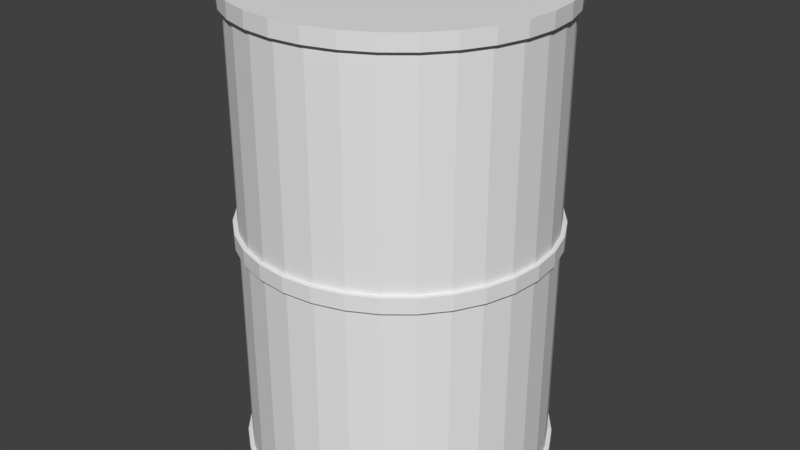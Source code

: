 # Source: explosive_barrel.blend  (saved by Blender 2.79.0; exported with 4.5.12 LTS)
import bpy
from mathutils import Matrix  # noqa: F401  (used for matrix-valued properties, if any)

bpy.ops.wm.read_factory_settings(use_empty=True)
scene = bpy.context.scene
scene.name = 'Scene'

# ---- collections
col_collection_1 = bpy.data.collections.new('Collection 1'); scene.collection.children.link(col_collection_1)

# ---- materials (node trees are filled in below, after node groups)
mat_explosive_barrel_material = bpy.data.materials.new('explosive barrel material')
mat_explosive_barrel_material.alpha_threshold = 0.0
mat_explosive_barrel_material.use_transparent_shadow = False
mat_explosive_barrel_material.roughness = 0.5
mat_steel = bpy.data.materials.new('steel')
mat_steel.alpha_threshold = 0.0
mat_steel.use_transparent_shadow = False
mat_steel.roughness = 0.5

# ---- material node trees

# ---- world
world_world = bpy.data.worlds.new('World'); scene.world = world_world
world_world.color = (0.05088, 0.05088, 0.05088)
world_world.use_sun_shadow = False
world_world.sun_shadow_jitter_overblur = 0.0
world_world.cycles.sampling_method = 'MANUAL'

# ---- meshes
me_cylinder = bpy.data.meshes.new('Cylinder')
me_cylinder.from_pydata([(0.0, 1.0, -1.0), (0.0, 1.0, 1.0), (0.1951, 0.9808, -1.0), (0.1951, 0.9808, 1.0), (0.3827, 0.9239, -1.0), (0.3827, 0.9239, 1.0), (0.5556, 0.8315, -1.0), (0.5556, 0.8315, 1.0), (0.7071, 0.7071, -1.0), (0.7071, 0.7071, 1.0), (0.8315, 0.5556, -1.0), (0.8315, 0.5556, 1.0), (0.9239, 0.3827, -1.0), (0.9239, 0.3827, 1.0), (0.9808, 0.1951, -1.0), (0.9808, 0.1951, 1.0), (1.0, 7.55e-08, -1.0), (1.0, 7.55e-08, 1.0), (0.9808, -0.1951, -1.0), (0.9808, -0.1951, 1.0), (0.9239, -0.3827, -1.0), (0.9239, -0.3827, 1.0), (0.8315, -0.5556, -1.0), (0.8315, -0.5556, 1.0), (0.7071, -0.7071, -1.0), (0.7071, -0.7071, 1.0), (0.5556, -0.8315, -1.0), (0.5556, -0.8315, 1.0), (0.3827, -0.9239, -1.0), (0.3827, -0.9239, 1.0), (0.1951, -0.9808, -1.0), (0.1951, -0.9808, 1.0), (-3.258e-07, -1.0, -1.0), (-3.258e-07, -1.0, 1.0), (-0.1951, -0.9808, -1.0), (-0.1951, -0.9808, 1.0), (-0.3827, -0.9239, -1.0), (-0.3827, -0.9239, 1.0), (-0.5556, -0.8315, -1.0), (-0.5556, -0.8315, 1.0), (-0.7071, -0.7071, -1.0), (-0.7071, -0.7071, 1.0), (-0.8315, -0.5556, -1.0), (-0.8315, -0.5556, 1.0), (-0.9239, -0.3827, -1.0), (-0.9239, -0.3827, 1.0), (-0.9808, -0.1951, -1.0), (-0.9808, -0.1951, 1.0), (-1.0, 9.656e-07, -1.0), (-1.0, 9.656e-07, 1.0), (-0.9808, 0.1951, -1.0), (-0.9808, 0.1951, 1.0), (-0.9239, 0.3827, -1.0), (-0.9239, 0.3827, 1.0), (-0.8315, 0.5556, -1.0), (-0.8315, 0.5556, 1.0), (-0.7071, 0.7071, -1.0), (-0.7071, 0.7071, 1.0), (-0.5556, 0.8315, -1.0), (-0.5556, 0.8315, 1.0), (-0.3827, 0.9239, -1.0), (-0.3827, 0.9239, 1.0), (-0.1951, 0.9808, -1.0), (-0.1951, 0.9808, 1.0), (0.185, 0.9298, 1.0), (6.172e-09, 0.948, 1.0), (0.3628, 0.8759, 1.0), (0.5267, 0.7883, 1.0), (0.6704, 0.6704, 1.0), (0.7883, 0.5267, 1.0), (0.8759, 0.3628, 1.0), (0.9298, 0.185, 1.0), (0.948, 8.639e-08, 1.0), (0.9298, -0.185, 1.0), (0.8759, -0.3628, 1.0), (0.7883, -0.5267, 1.0), (0.6704, -0.6704, 1.0), (0.5267, -0.7883, 1.0), (0.3628, -0.8759, 1.0), (0.185, -0.9298, 1.0), (-3.027e-07, -0.948, 1.0), (-0.185, -0.9298, 1.0), (-0.3628, -0.8759, 1.0), (-0.5267, -0.7883, 1.0), (-0.6704, -0.6704, 1.0), (-0.7883, -0.5267, 1.0), (-0.8759, -0.3628, 1.0), (-0.9298, -0.1849, 1.0), (-0.948, 9.302e-07, 1.0), (-0.9298, 0.185, 1.0), (-0.8759, 0.3628, 1.0), (-0.7883, 0.5267, 1.0), (-0.6704, 0.6704, 1.0), (-0.5267, 0.7883, 1.0), (-0.3628, 0.8759, 1.0), (-0.1849, 0.9298, 1.0), (0.185, 0.9298, 0.981), (8.126e-09, 0.948, 0.981), (0.3628, 0.8759, 0.981), (0.5267, 0.7883, 0.981), (0.6704, 0.6704, 0.981), (0.7883, 0.5267, 0.981), (0.8759, 0.3628, 0.981), (0.9298, 0.185, 0.981), (0.948, 8.639e-08, 0.981), (0.9298, -0.185, 0.981), (0.8759, -0.3628, 0.981), (0.7883, -0.5267, 0.981), (0.6704, -0.6704, 0.981), (0.5267, -0.7883, 0.981), (0.3628, -0.8759, 0.981), (0.185, -0.9298, 0.981), (-3.008e-07, -0.948, 0.981), (-0.185, -0.9298, 0.981), (-0.3628, -0.8759, 0.981), (-0.5267, -0.7883, 0.981), (-0.6704, -0.6704, 0.981), (-0.7883, -0.5267, 0.981), (-0.8759, -0.3628, 0.981), (-0.9298, -0.1849, 0.981), (-0.948, 9.302e-07, 0.981), (-0.9298, 0.185, 0.981), (-0.8759, 0.3628, 0.981), (-0.7883, 0.5267, 0.981), (-0.6704, 0.6704, 0.981), (-0.5267, 0.7883, 0.981), (-0.3628, 0.8759, 0.981), (-0.1849, 0.9298, 0.981), (1.226e-08, 0.8968, -1.0), (0.175, 0.8795, -1.0), (0.3432, 0.8285, -1.0), (0.4982, 0.7456, -1.0), (0.6341, 0.6341, -1.0), (0.7456, 0.4982, -1.0), (0.8285, 0.3432, -1.0), (0.8795, 0.175, -1.0), (0.8968, 9.712e-08, -1.0), (0.8795, -0.175, -1.0), (0.8285, -0.3432, -1.0), (0.7456, -0.4982, -1.0), (0.6341, -0.6341, -1.0), (0.4982, -0.7456, -1.0), (0.3432, -0.8285, -1.0), (0.175, -0.8795, -1.0), (-2.799e-07, -0.8968, -1.0), (-0.175, -0.8795, -1.0), (-0.3432, -0.8285, -1.0), (-0.4982, -0.7456, -1.0), (-0.6341, -0.6341, -1.0), (-0.7456, -0.4982, -1.0), (-0.8285, -0.3432, -1.0), (-0.8795, -0.175, -1.0), (-0.8968, 8.953e-07, -1.0), (-0.8795, 0.175, -1.0), (-0.8285, 0.3432, -1.0), (-0.7456, 0.4982, -1.0), (-0.6341, 0.6341, -1.0), (-0.4982, 0.7456, -1.0), (-0.3432, 0.8285, -1.0), (-0.1749, 0.8795, -1.0), (1.201e-08, 0.8968, -0.9913), (0.175, 0.8795, -0.9913), (0.3432, 0.8285, -0.9913), (0.4982, 0.7456, -0.9913), (0.6341, 0.6341, -0.9913), (0.7456, 0.4982, -0.9913), (0.8285, 0.3432, -0.9913), (0.8795, 0.175, -0.9913), (0.8968, 9.712e-08, -0.9913), (0.8795, -0.175, -0.9913), (0.8285, -0.3432, -0.9913), (0.7456, -0.4982, -0.9913), (0.6341, -0.6341, -0.9913), (0.4982, -0.7456, -0.9913), (0.3432, -0.8285, -0.9913), (0.175, -0.8795, -0.9913), (-2.802e-07, -0.8968, -0.9913), (-0.175, -0.8795, -0.9913), (-0.3432, -0.8285, -0.9913), (-0.4982, -0.7456, -0.9913), (-0.6341, -0.6341, -0.9913), (-0.7456, -0.4982, -0.9913), (-0.8285, -0.3432, -0.9913), (-0.8795, -0.175, -0.9913), (-0.8968, 8.953e-07, -0.9913), (-0.8795, 0.175, -0.9913), (-0.8285, 0.3432, -0.9913), (-0.7456, 0.4982, -0.9913), (-0.6341, 0.6341, -0.9913), (-0.4982, 0.7456, -0.9913), (-0.3432, 0.8285, -0.9913), (-0.1749, 0.8795, -0.9913), (0.0, 1.0, -0.9615), (0.1951, 0.9808, -0.9615), (0.3827, 0.9239, -0.9615), (0.5556, 0.8315, -0.9615), (0.7071, 0.7071, -0.9615), (0.8315, 0.5556, -0.9615), (0.9239, 0.3827, -0.9615), (0.9808, 0.1951, -0.9615), (1.0, 7.55e-08, -0.9615), (0.9808, -0.1951, -0.9615), (0.9239, -0.3827, -0.9615), (0.8315, -0.5556, -0.9615), (0.7071, -0.7071, -0.9615), (0.5556, -0.8315, -0.9615), (0.3827, -0.9239, -0.9615), (0.1951, -0.9808, -0.9615), (-3.258e-07, -1.0, -0.9615), (-0.1951, -0.9808, -0.9615), (-0.3827, -0.9239, -0.9615), (-0.5556, -0.8315, -0.9615), (-0.7071, -0.7071, -0.9615), (-0.8315, -0.5556, -0.9615), (-0.9239, -0.3827, -0.9615), (-0.9808, -0.1951, -0.9615), (-1.0, 9.656e-07, -0.9615), (-0.9808, 0.1951, -0.9615), (-0.9239, 0.3827, -0.9615), (-0.8315, 0.5556, -0.9615), (-0.7071, 0.7071, -0.9615), (-0.5556, 0.8315, -0.9615), (-0.3827, 0.9239, -0.9615), (-0.1951, 0.9808, -0.9615), (0.0, 1.0, 0.9353), (0.1951, 0.9808, 0.9353), (0.3827, 0.9239, 0.9353), (0.5556, 0.8315, 0.9353), (0.7071, 0.7071, 0.9353), (0.8315, 0.5556, 0.9353), (0.9239, 0.3827, 0.9353), (0.9808, 0.1951, 0.9353), (1.0, 7.55e-08, 0.9353), (0.9808, -0.1951, 0.9353), (0.9239, -0.3827, 0.9353), (0.8315, -0.5556, 0.9353), (0.7071, -0.7071, 0.9353), (0.5556, -0.8315, 0.9353), (0.3827, -0.9239, 0.9353), (0.1951, -0.9808, 0.9353), (-3.258e-07, -1.0, 0.9353), (-0.1951, -0.9808, 0.9353), (-0.3827, -0.9239, 0.9353), (-0.5556, -0.8315, 0.9353), (-0.7071, -0.7071, 0.9353), (-0.8315, -0.5556, 0.9353), (-0.9239, -0.3827, 0.9353), (-0.9808, -0.1951, 0.9353), (-1.0, 9.656e-07, 0.9353), (-0.9808, 0.1951, 0.9353), (-0.9239, 0.3827, 0.9353), (-0.8315, 0.5556, 0.9353), (-0.7071, 0.7071, 0.9353), (-0.5556, 0.8315, 0.9353), (-0.3827, 0.9239, 0.9353), (-0.1951, 0.9808, 0.9353), (0.1951, 0.9808, -0.01309), (0.3827, 0.9239, -0.01309), (0.5556, 0.8315, -0.01309), (0.7071, 0.7071, -0.01309), (0.8315, 0.5556, -0.01309), (0.9239, 0.3827, -0.01309), (0.9808, 0.1951, -0.01309), (1.0, 7.55e-08, -0.01309), (0.9808, -0.1951, -0.01309), (0.9239, -0.3827, -0.01309), (0.8315, -0.5556, -0.01309), (0.7071, -0.7071, -0.01309), (0.5556, -0.8315, -0.01309), (0.3827, -0.9239, -0.01309), (0.1951, -0.9808, -0.01309), (-3.258e-07, -1.0, -0.01309), (-0.1951, -0.9808, -0.01309), (-0.3827, -0.9239, -0.01309), (-0.5556, -0.8315, -0.01309), (-0.7071, -0.7071, -0.01309), (-0.8315, -0.5556, -0.01309), (-0.9239, -0.3827, -0.01309), (-0.9808, -0.1951, -0.01309), (-1.0, 9.656e-07, -0.01309), (-0.9808, 0.1951, -0.01309), (-0.9239, 0.3827, -0.01309), (-0.8315, 0.5556, -0.01309), (-0.7071, 0.7071, -0.01309), (-0.5556, 0.8315, -0.01309), (-0.3827, 0.9239, -0.01309), (-0.1951, 0.9808, -0.01309), (0.0, 1.0, -0.01309), (0.0, 1.0, 0.05126), (0.1951, 0.9808, 0.05126), (0.3827, 0.9239, 0.05126), (0.5556, 0.8315, 0.05126), (0.7071, 0.7071, 0.05126), (0.8315, 0.5556, 0.05126), (0.9239, 0.3827, 0.05126), (0.9808, 0.1951, 0.05126), (1.0, 7.55e-08, 0.05126), (0.9808, -0.1951, 0.05126), (0.9239, -0.3827, 0.05126), (0.8315, -0.5556, 0.05126), (0.7071, -0.7071, 0.05126), (0.5556, -0.8315, 0.05126), (0.3827, -0.9239, 0.05126), (0.1951, -0.9808, 0.05126), (-3.258e-07, -1.0, 0.05126), (-0.1951, -0.9808, 0.05126), (-0.3827, -0.9239, 0.05126), (-0.5556, -0.8315, 0.05126), (-0.7071, -0.7071, 0.05126), (-0.8315, -0.5556, 0.05126), (-0.9239, -0.3827, 0.05126), (-0.9808, -0.1951, 0.05126), (-1.0, 9.656e-07, 0.05126), (-0.9808, 0.1951, 0.05126), (-0.9239, 0.3827, 0.05126), (-0.8315, 0.5556, 0.05126), (-0.7071, 0.7071, 0.05126), (-0.5556, 0.8315, 0.05126), (-0.3827, 0.9239, 0.05126), (-0.1951, 0.9808, 0.05126), (-1.936e-09, 1.029, -1.0), (0.2007, 1.009, -1.0), (0.2007, 1.009, 1.0), (-1.936e-09, 1.029, 1.0), (-1.936e-09, 1.029, 0.9353), (0.2007, 1.009, -0.9615), (0.3938, 0.9507, -1.0), (0.3938, 0.9507, 1.0), (0.3938, 0.9507, -0.9615), (0.5717, 0.8556, -1.0), (0.5717, 0.8556, 1.0), (0.5717, 0.8556, -0.9615), (0.7276, 0.7276, -1.0), (0.7276, 0.7276, 1.0), (0.7276, 0.7276, -0.9615), (0.8556, 0.5717, -1.0), (0.8556, 0.5717, 1.0), (0.8556, 0.5717, -0.9615), (0.9507, 0.3938, -1.0), (0.9507, 0.3938, 1.0), (0.9507, 0.3938, -0.9615), (1.009, 0.2007, -1.0), (1.009, 0.2007, 1.0), (1.009, 0.2007, -0.9615), (1.029, 6.792e-08, -1.0), (1.029, 6.792e-08, 1.0), (1.029, 6.792e-08, -0.9615), (1.009, -0.2007, -1.0), (1.009, -0.2007, 1.0), (1.009, -0.2007, -0.9615), (0.9507, -0.3938, -1.0), (0.9507, -0.3938, 1.0), (0.9507, -0.3938, -0.9615), (0.8556, -0.5717, -1.0), (0.8556, -0.5717, 1.0), (0.8556, -0.5717, -0.9615), (0.7276, -0.7276, -1.0), (0.7276, -0.7276, 1.0), (0.7276, -0.7276, -0.9615), (0.5717, -0.8556, -1.0), (0.5717, -0.8556, 1.0), (0.5717, -0.8556, -0.9615), (0.3938, -0.9507, -1.0), (0.3938, -0.9507, 1.0), (0.3938, -0.9507, -0.9615), (0.2007, -1.009, -1.0), (0.2007, -1.009, 1.0), (0.2007, -1.009, -0.9615), (-3.372e-07, -1.029, -1.0), (-3.372e-07, -1.029, 1.0), (-3.372e-07, -1.029, -0.9615), (-0.2007, -1.009, -1.0), (-0.2007, -1.009, 1.0), (-0.2007, -1.009, -0.9615), (-0.3938, -0.9507, -1.0), (-0.3938, -0.9507, 1.0), (-0.3938, -0.9507, -0.9615), (-0.5717, -0.8556, -1.0), (-0.5717, -0.8556, 1.0), (-0.5717, -0.8556, -0.9615), (-0.7276, -0.7276, -1.0), (-0.7276, -0.7276, 1.0), (-0.7276, -0.7276, -0.9615), (-0.8556, -0.5717, -1.0), (-0.8556, -0.5717, 1.0), (-0.8556, -0.5717, -0.9615), (-0.9507, -0.3938, -1.0), (-0.9507, -0.3938, 1.0), (-0.9507, -0.3938, -0.9615), (-1.009, -0.2007, -1.0), (-1.009, -0.2007, 1.0), (-1.009, -0.2007, -0.9615), (-1.029, 9.838e-07, -1.0), (-1.029, 9.838e-07, 1.0), (-1.029, 9.838e-07, -0.9615), (-1.009, 0.2007, -1.0), (-1.009, 0.2007, 1.0), (-1.009, 0.2007, -0.9615), (-0.9507, 0.3938, -1.0), (-0.9507, 0.3938, 1.0), (-0.9507, 0.3938, -0.9615), (-0.8556, 0.5717, -1.0), (-0.8556, 0.5717, 1.0), (-0.8556, 0.5717, -0.9615), (-0.7276, 0.7276, -1.0), (-0.7276, 0.7276, 1.0), (-0.7276, 0.7276, -0.9615), (-0.5717, 0.8556, -1.0), (-0.5717, 0.8556, 1.0), (-0.5717, 0.8556, -0.9615), (-0.3938, 0.9507, -1.0), (-0.3938, 0.9507, 1.0), (-0.3938, 0.9507, -0.9615), (-0.2007, 1.009, -1.0), (-0.2007, 1.009, 1.0), (-0.2007, 1.009, -0.9615), (-1.936e-09, 1.029, -0.9615), (0.2007, 1.009, 0.9353), (0.3938, 0.9507, 0.9353), (0.5717, 0.8556, 0.9353), (0.7276, 0.7276, 0.9353), (0.8556, 0.5717, 0.9353), (0.9507, 0.3938, 0.9353), (1.009, 0.2007, 0.9353), (1.029, 6.792e-08, 0.9353), (1.009, -0.2007, 0.9353), (0.9507, -0.3938, 0.9353), (0.8556, -0.5717, 0.9353), (0.7276, -0.7276, 0.9353), (0.5717, -0.8556, 0.9353), (0.3938, -0.9507, 0.9353), (0.2007, -1.009, 0.9353), (-3.372e-07, -1.029, 0.9353), (-0.2007, -1.009, 0.9353), (-0.3938, -0.9507, 0.9353), (-0.5717, -0.8556, 0.9353), (-0.7276, -0.7276, 0.9353), (-0.8556, -0.5717, 0.9353), (-0.9507, -0.3938, 0.9353), (-1.009, -0.2007, 0.9353), (-1.029, 9.838e-07, 0.9353), (-1.009, 0.2007, 0.9353), (-0.9507, 0.3938, 0.9353), (-0.8556, 0.5717, 0.9353), (-0.7276, 0.7276, 0.9353), (-0.5717, 0.8556, 0.9353), (-0.3938, 0.9507, 0.9353), (-0.2007, 1.009, 0.9353), (0.2007, 1.009, 0.05126), (0.2007, 1.009, -0.01309), (0.3938, 0.9507, 0.05126), (0.3938, 0.9507, -0.01309), (0.5717, 0.8556, 0.05126), (0.5717, 0.8556, -0.01309), (0.7276, 0.7276, 0.05126), (0.7276, 0.7276, -0.01309), (0.8556, 0.5717, 0.05126), (0.8556, 0.5717, -0.01309), (0.9507, 0.3938, 0.05126), (0.9507, 0.3938, -0.01309), (1.009, 0.2007, 0.05126), (1.009, 0.2007, -0.01309), (1.029, 6.792e-08, 0.05126), (1.029, 6.792e-08, -0.01309), (1.009, -0.2007, 0.05126), (1.009, -0.2007, -0.01309), (0.9507, -0.3938, 0.05126), (0.9507, -0.3938, -0.01309), (0.8556, -0.5717, 0.05126), (0.8556, -0.5717, -0.01309), (0.7276, -0.7276, 0.05126), (0.7276, -0.7276, -0.01309), (0.5717, -0.8556, 0.05126), (0.5717, -0.8556, -0.01309), (0.3938, -0.9507, 0.05126), (0.3938, -0.9507, -0.01309), (0.2007, -1.009, 0.05126), (0.2007, -1.009, -0.01309), (-3.372e-07, -1.029, 0.05126), (-3.372e-07, -1.029, -0.01309), (-0.2007, -1.009, 0.05126), (-0.2007, -1.009, -0.01309), (-0.3938, -0.9507, 0.05126), (-0.3938, -0.9507, -0.01309), (-0.5717, -0.8556, 0.05126), (-0.5717, -0.8556, -0.01309), (-0.7276, -0.7276, 0.05126), (-0.7276, -0.7276, -0.01309), (-0.8556, -0.5717, 0.05126), (-0.8556, -0.5717, -0.01309), (-0.9507, -0.3938, 0.05126), (-0.9507, -0.3938, -0.01309), (-1.009, -0.2007, 0.05126), (-1.009, -0.2007, -0.01309), (-1.029, 9.838e-07, 0.05126), (-1.029, 9.838e-07, -0.01309), (-1.009, 0.2007, 0.05126), (-1.009, 0.2007, -0.01309), (-0.9507, 0.3938, 0.05126), (-0.9507, 0.3938, -0.01309), (-0.8556, 0.5717, 0.05126), (-0.8556, 0.5717, -0.01309), (-0.7276, 0.7276, 0.05126), (-0.7276, 0.7276, -0.01309), (-0.5717, 0.8556, 0.05126), (-0.5717, 0.8556, -0.01309), (-0.3938, 0.9507, 0.05126), (-0.3938, 0.9507, -0.01309), (-0.2007, 1.009, 0.05126), (-0.2007, 1.009, -0.01309), (-1.936e-09, 1.029, -0.01309), (-1.936e-09, 1.029, 0.05126)], [], [(34, 32, 368, 371), (244, 243, 435, 436), (199, 200, 346, 343), (245, 244, 436, 437), (200, 201, 349, 346), (31, 33, 369, 366), (246, 245, 437, 438), (201, 202, 352, 349), (32, 30, 365, 368), (247, 246, 438, 439), (202, 203, 355, 352), (248, 247, 439, 440), (203, 204, 358, 355), (29, 31, 366, 363), (249, 248, 440, 441), (63, 1, 323, 414), (204, 205, 361, 358), (30, 28, 362, 365), (250, 249, 441, 442), (0, 62, 413, 320), (205, 206, 364, 361), (251, 250, 442, 443), (319, 288, 511, 508), (206, 207, 367, 364), (27, 29, 363, 360), (252, 251, 443, 444), (61, 63, 414, 411), (318, 319, 508, 506), (207, 208, 370, 367), (28, 26, 359, 362), (11, 9, 68, 69), (253, 252, 444, 445), (62, 60, 410, 413), (18, 20, 138, 137), (77, 76, 108, 109), (29, 27, 77, 78), (47, 45, 86, 87), (3, 1, 65, 64), (1, 63, 95, 65), (21, 19, 73, 74), (39, 37, 82, 83), (57, 55, 91, 92), (13, 11, 69, 70), (31, 29, 78, 79), (49, 47, 87, 88), (5, 3, 64, 66), (23, 21, 74, 75), (41, 39, 83, 84), (59, 57, 92, 93), (15, 13, 70, 71), (33, 31, 79, 80), (51, 49, 88, 89), (7, 5, 66, 67), (25, 23, 75, 76), (43, 41, 84, 85), (61, 59, 93, 94), (17, 15, 71, 72), (35, 33, 80, 81), (53, 51, 89, 90), (9, 7, 67, 68), (27, 25, 76, 77), (45, 43, 85, 86), (63, 61, 94, 95), (19, 17, 72, 73), (37, 35, 81, 82), (55, 53, 90, 91), (96, 97, 127, 126, 125, 124, 123, 122, 121, 120, 119, 118, 117, 116, 115, 114, 113, 112, 111, 110, 109, 108, 107, 106, 105, 104, 103, 102, 101, 100, 99, 98), (91, 90, 122, 123), (78, 77, 109, 110), (64, 65, 97, 96), (92, 91, 123, 124), (79, 78, 110, 111), (66, 64, 96, 98), (93, 92, 124, 125), (80, 79, 111, 112), (67, 66, 98, 99), (94, 93, 125, 126), (81, 80, 112, 113), (68, 67, 99, 100), (95, 94, 126, 127), (82, 81, 113, 114), (69, 68, 100, 101), (65, 95, 127, 97), (83, 82, 114, 115), (70, 69, 101, 102), (84, 83, 115, 116), (71, 70, 102, 103), (85, 84, 116, 117), (72, 71, 103, 104), (86, 85, 117, 118), (73, 72, 104, 105), (87, 86, 118, 119), (74, 73, 105, 106), (88, 87, 119, 120), (75, 74, 106, 107), (89, 88, 120, 121), (76, 75, 107, 108), (90, 89, 121, 122), (146, 147, 179, 178), (36, 38, 147, 146), (54, 56, 156, 155), (10, 12, 134, 133), (28, 30, 143, 142), (46, 48, 152, 151), (2, 4, 130, 129), (20, 22, 139, 138), (38, 40, 148, 147), (56, 58, 157, 156), (12, 14, 135, 134), (30, 32, 144, 143), (48, 50, 153, 152), (4, 6, 131, 130), (22, 24, 140, 139), (40, 42, 149, 148), (58, 60, 158, 157), (14, 16, 136, 135), (32, 34, 145, 144), (50, 52, 154, 153), (6, 8, 132, 131), (24, 26, 141, 140), (42, 44, 150, 149), (60, 62, 159, 158), (16, 18, 137, 136), (34, 36, 146, 145), (52, 54, 155, 154), (8, 10, 133, 132), (26, 28, 142, 141), (44, 46, 151, 150), (0, 2, 129, 128), (62, 0, 128, 159), (160, 161, 162, 163, 164, 165, 166, 167, 168, 169, 170, 171, 172, 173, 174, 175, 176, 177, 178, 179, 180, 181, 182, 183, 184, 185, 186, 187, 188, 189, 190, 191), (133, 134, 166, 165), (147, 148, 180, 179), (134, 135, 167, 166), (148, 149, 181, 180), (135, 136, 168, 167), (149, 150, 182, 181), (136, 137, 169, 168), (150, 151, 183, 182), (137, 138, 170, 169), (151, 152, 184, 183), (138, 139, 171, 170), (152, 153, 185, 184), (139, 140, 172, 171), (153, 154, 186, 185), (140, 141, 173, 172), (154, 155, 187, 186), (141, 142, 174, 173), (128, 129, 161, 160), (155, 156, 188, 187), (142, 143, 175, 174), (129, 130, 162, 161), (156, 157, 189, 188), (143, 144, 176, 175), (130, 131, 163, 162), (157, 158, 190, 189), (144, 145, 177, 176), (131, 132, 164, 163), (158, 159, 191, 190), (145, 146, 178, 177), (132, 133, 165, 164), (159, 128, 160, 191), (317, 318, 506, 504), (208, 209, 373, 370), (254, 253, 445, 446), (316, 317, 504, 502), (209, 210, 376, 373), (25, 27, 360, 357), (255, 254, 446, 447), (59, 61, 411, 408), (315, 316, 502, 500), (210, 211, 379, 376), (26, 24, 356, 359), (224, 255, 447, 324), (60, 58, 407, 410), (314, 315, 500, 498), (211, 212, 382, 379), (313, 314, 498, 496), (212, 213, 385, 382), (23, 25, 357, 354), (57, 59, 408, 405), (312, 313, 496, 494), (213, 214, 388, 385), (24, 22, 353, 356), (58, 56, 404, 407), (311, 312, 494, 492), (214, 215, 391, 388), (310, 311, 492, 490), (215, 216, 394, 391), (21, 23, 354, 351), (55, 57, 405, 402), (309, 310, 490, 488), (216, 217, 397, 394), (22, 20, 350, 353), (319, 255, 224, 288), (318, 254, 255, 319), (317, 253, 254, 318), (316, 252, 253, 317), (315, 251, 252, 316), (314, 250, 251, 315), (313, 249, 250, 314), (312, 248, 249, 313), (311, 247, 248, 312), (310, 246, 247, 311), (309, 245, 246, 310), (308, 244, 245, 309), (307, 243, 244, 308), (306, 242, 243, 307), (305, 241, 242, 306), (304, 240, 241, 305), (303, 239, 240, 304), (302, 238, 239, 303), (301, 237, 238, 302), (300, 236, 237, 301), (299, 235, 236, 300), (298, 234, 235, 299), (297, 233, 234, 298), (296, 232, 233, 297), (295, 231, 232, 296), (294, 230, 231, 295), (293, 229, 230, 294), (292, 228, 229, 293), (291, 227, 228, 292), (290, 226, 227, 291), (289, 225, 226, 290), (288, 224, 225, 289), (192, 287, 256, 193), (193, 256, 257, 194), (194, 257, 258, 195), (195, 258, 259, 196), (196, 259, 260, 197), (197, 260, 261, 198), (198, 261, 262, 199), (199, 262, 263, 200), (200, 263, 264, 201), (201, 264, 265, 202), (202, 265, 266, 203), (203, 266, 267, 204), (204, 267, 268, 205), (205, 268, 269, 206), (206, 269, 270, 207), (207, 270, 271, 208), (208, 271, 272, 209), (209, 272, 273, 210), (210, 273, 274, 211), (211, 274, 275, 212), (212, 275, 276, 213), (213, 276, 277, 214), (214, 277, 278, 215), (215, 278, 279, 216), (216, 279, 280, 217), (217, 280, 281, 218), (218, 281, 282, 219), (219, 282, 283, 220), (220, 283, 284, 221), (221, 284, 285, 222), (222, 285, 286, 223), (223, 286, 287, 192), (56, 54, 401, 404), (308, 309, 488, 486), (217, 218, 400, 397), (307, 308, 486, 484), (218, 219, 403, 400), (19, 21, 351, 348), (287, 286, 509, 510), (53, 55, 402, 399), (306, 307, 484, 482), (219, 220, 406, 403), (20, 18, 347, 350), (286, 285, 507, 509), (54, 52, 398, 401), (305, 306, 482, 480), (220, 221, 409, 406), (285, 284, 505, 507), (304, 305, 480, 478), (221, 222, 412, 409), (17, 19, 348, 345), (284, 283, 503, 505), (51, 53, 399, 396), (303, 304, 478, 476), (222, 223, 415, 412), (18, 16, 344, 347), (283, 282, 501, 503), (52, 50, 395, 398), (302, 303, 476, 474), (223, 192, 416, 415), (282, 281, 499, 501), (301, 302, 474, 472), (15, 17, 345, 342), (281, 280, 497, 499), (324, 323, 322, 417), (417, 322, 327, 418), (418, 327, 330, 419), (419, 330, 333, 420), (420, 333, 336, 421), (421, 336, 339, 422), (422, 339, 342, 423), (423, 342, 345, 424), (424, 345, 348, 425), (425, 348, 351, 426), (426, 351, 354, 427), (427, 354, 357, 428), (428, 357, 360, 429), (429, 360, 363, 430), (430, 363, 366, 431), (431, 366, 369, 432), (432, 369, 372, 433), (433, 372, 375, 434), (434, 375, 378, 435), (435, 378, 381, 436), (436, 381, 384, 437), (437, 384, 387, 438), (438, 387, 390, 439), (439, 390, 393, 440), (440, 393, 396, 441), (441, 396, 399, 442), (442, 399, 402, 443), (443, 402, 405, 444), (444, 405, 408, 445), (445, 408, 411, 446), (446, 411, 414, 447), (447, 414, 323, 324), (413, 415, 416, 320), (410, 412, 415, 413), (407, 409, 412, 410), (404, 406, 409, 407), (401, 403, 406, 404), (398, 400, 403, 401), (395, 397, 400, 398), (392, 394, 397, 395), (389, 391, 394, 392), (386, 388, 391, 389), (383, 385, 388, 386), (380, 382, 385, 383), (377, 379, 382, 380), (374, 376, 379, 377), (371, 373, 376, 374), (368, 370, 373, 371), (365, 367, 370, 368), (362, 364, 367, 365), (359, 361, 364, 362), (356, 358, 361, 359), (353, 355, 358, 356), (350, 352, 355, 353), (347, 349, 352, 350), (344, 346, 349, 347), (341, 343, 346, 344), (338, 340, 343, 341), (335, 337, 340, 338), (332, 334, 337, 335), (329, 331, 334, 332), (326, 328, 331, 329), (321, 325, 328, 326), (320, 416, 325, 321), (510, 511, 448, 449), (449, 448, 450, 451), (451, 450, 452, 453), (453, 452, 454, 455), (455, 454, 456, 457), (457, 456, 458, 459), (459, 458, 460, 461), (461, 460, 462, 463), (463, 462, 464, 465), (465, 464, 466, 467), (467, 466, 468, 469), (469, 468, 470, 471), (471, 470, 472, 473), (473, 472, 474, 475), (475, 474, 476, 477), (477, 476, 478, 479), (479, 478, 480, 481), (481, 480, 482, 483), (483, 482, 484, 485), (485, 484, 486, 487), (487, 486, 488, 489), (489, 488, 490, 491), (491, 490, 492, 493), (493, 492, 494, 495), (495, 494, 496, 497), (497, 496, 498, 499), (499, 498, 500, 501), (501, 500, 502, 503), (503, 502, 504, 505), (505, 504, 506, 507), (507, 506, 508, 509), (509, 508, 511, 510), (198, 199, 343, 340), (256, 287, 510, 449), (243, 242, 434, 435), (33, 35, 372, 369), (197, 198, 340, 337), (257, 256, 449, 451), (242, 241, 433, 434), (196, 197, 337, 334), (258, 257, 451, 453), (2, 0, 320, 321), (241, 240, 432, 433), (36, 34, 371, 374), (195, 196, 334, 331), (259, 258, 453, 455), (1, 3, 322, 323), (240, 239, 431, 432), (35, 37, 375, 372), (194, 195, 331, 328), (260, 259, 455, 457), (239, 238, 430, 431), (193, 194, 328, 325), (261, 260, 457, 459), (238, 237, 429, 430), (38, 36, 374, 377), (192, 193, 325, 416), (262, 261, 459, 461), (4, 2, 321, 326), (237, 236, 428, 429), (37, 39, 378, 375), (263, 262, 461, 463), (3, 5, 327, 322), (236, 235, 427, 428), (264, 263, 463, 465), (235, 234, 426, 427), (40, 38, 377, 380), (265, 264, 465, 467), (6, 4, 326, 329), (234, 233, 425, 426), (39, 41, 381, 378), (266, 265, 467, 469), (5, 7, 330, 327), (233, 232, 424, 425), (267, 266, 469, 471), (232, 231, 423, 424), (42, 40, 380, 383), (268, 267, 471, 473), (8, 6, 329, 332), (231, 230, 422, 423), (288, 289, 448, 511), (41, 43, 384, 381), (269, 268, 473, 475), (7, 9, 333, 330), (230, 229, 421, 422), (289, 290, 450, 448), (270, 269, 475, 477), (229, 228, 420, 421), (290, 291, 452, 450), (44, 42, 383, 386), (271, 270, 477, 479), (10, 8, 332, 335), (228, 227, 419, 420), (291, 292, 454, 452), (43, 45, 387, 384), (272, 271, 479, 481), (9, 11, 336, 333), (227, 226, 418, 419), (292, 293, 456, 454), (273, 272, 481, 483), (226, 225, 417, 418), (293, 294, 458, 456), (46, 44, 386, 389), (274, 273, 483, 485), (12, 10, 335, 338), (225, 224, 324, 417), (294, 295, 460, 458), (45, 47, 390, 387), (275, 274, 485, 487), (11, 13, 339, 336), (295, 296, 462, 460), (276, 275, 487, 489), (296, 297, 464, 462), (48, 46, 389, 392), (277, 276, 489, 491), (14, 12, 338, 341), (297, 298, 466, 464), (47, 49, 393, 390), (278, 277, 491, 493), (13, 15, 342, 339), (298, 299, 468, 466), (279, 278, 493, 495), (299, 300, 470, 468), (50, 48, 392, 395), (280, 279, 495, 497), (16, 14, 341, 344), (300, 301, 472, 470), (49, 51, 396, 393)])
me_cylinder.polygons.foreach_set('material_index', [1, 1, 1, 1, 1, 1, 1, 1, 1, 1, 1, 1, 1, 1, 1, 1, 1, 1, 1, 1, 1, 1, 1, 1, 1, 1, 1, 1, 1, 1, 0, 1, 1, 0, 0, 0, 0, 0, 0, 0, 0, 0, 0, 0, 0, 0, 0, 0, 0, 0, 0, 0, 0, 0, 0, 0, 0, 0, 0, 0, 0, 0, 0, 0, 0, 0, 0, 0, 0, 0, 0, 0, 0, 0, 0, 0, 0, 0, 0, 0, 0, 0, 0, 0, 0, 0, 0, 0, 0, 0, 0, 0, 0, 0, 0, 0, 0, 0, 0, 0, 0, 0, 0, 0, 0, 0, 0, 0, 0, 0, 0, 0, 0, 0, 0, 0, 0, 0, 0, 0, 0, 0, 0, 0, 0, 0, 0, 0, 0, 0, 0, 0, 0, 0, 0, 0, 0, 0, 0, 0, 0, 0, 0, 0, 0, 0, 0, 0, 0, 0, 0, 0, 0, 0, 0, 0, 0, 0, 0, 0, 0, 0, 1, 1, 1, 1, 1, 1, 1, 1, 1, 1, 1, 1, 1, 1, 1, 1, 1, 1, 1, 1, 1, 1, 1, 1, 1, 1, 1, 1, 1, 1, 1, 1, 0, 0, 0, 0, 0, 0, 0, 0, 0, 0, 0, 0, 0, 0, 0, 0, 0, 0, 0, 0, 0, 0, 0, 0, 0, 0, 0, 0, 0, 0, 0, 0, 0, 0, 0, 0, 0, 0, 0, 0, 0, 0, 0, 0, 0, 0, 0, 0, 0, 0, 0, 0, 0, 0, 0, 0, 0, 0, 0, 0, 0, 0, 0, 0, 1, 1, 1, 1, 1, 1, 1, 1, 1, 1, 1, 1, 1, 1, 1, 1, 1, 1, 1, 1, 1, 1, 1, 1, 1, 1, 1, 1, 1, 1, 1, 1, 1, 1, 1, 1, 1, 1, 1, 1, 1, 1, 1, 1, 1, 1, 1, 1, 1, 1, 1, 1, 1, 1, 1, 1, 1, 1, 1, 1, 1, 1, 1, 1, 1, 1, 1, 1, 1, 1, 1, 1, 1, 1, 1, 1, 1, 1, 1, 1, 1, 1, 1, 1, 1, 1, 1, 1, 1, 1, 1, 1, 1, 1, 1, 1, 1, 1, 1, 1, 1, 1, 1, 1, 1, 1, 1, 1, 1, 1, 1, 1, 1, 1, 1, 1, 1, 1, 1, 1, 1, 1, 1, 1, 1, 1, 1, 1, 1, 1, 1, 1, 1, 1, 1, 1, 1, 1, 1, 1, 1, 1, 1, 1, 1, 1, 1, 1, 1, 1, 1, 1, 1, 1, 1, 1, 1, 1, 1, 1, 1, 1, 1, 1, 1, 1, 1, 1, 1, 1, 1, 1, 1, 1, 1, 1, 1, 1, 1, 1, 1, 1, 1, 1, 1, 1, 1, 1, 1, 1, 1, 1, 1, 1, 1, 1, 1, 1, 1, 1, 1, 1, 1, 1, 1, 1, 1, 1, 1, 1, 1, 1, 1, 1, 1, 1, 1, 1, 1, 1, 1, 1, 1, 1])
me_cylinder.materials.append(mat_explosive_barrel_material)
me_cylinder.materials.append(mat_steel)
me_cylinder.use_remesh_preserve_volume = False
me_cylinder.use_remesh_preserve_attributes = False
me_cylinder.use_mirror_vertex_groups = False
me_cylinder.update()

# ---- objects
ob_cylinder = bpy.data.objects.new('Cylinder', me_cylinder)

# ---- transforms, parenting, visibility, modifiers, constraints
ob_cylinder.location = (0.0, 0.0, 0.0)
ob_cylinder.scale = (0.6422, 0.6422, 1.0)
ob_cylinder.lineart.crease_threshold = 0.0

# ---- collection membership
col_collection_1.objects.link(ob_cylinder)

# ---- scene / render settings (as saved in the file)
scene.frame_start = 1; scene.frame_end = 250; scene.frame_set(1)
scene.render.engine = 'BLENDER_EEVEE_NEXT'
scene.render.resolution_percentage = 50
scene.render.dither_intensity = 0.0
scene.cycles.use_denoising = False
scene.cycles.samples = 128
scene.cycles.sampling_pattern = 'TABULATED_SOBOL'
scene.cycles.use_adaptive_sampling = False
scene.cycles.use_light_tree = False
scene.cycles.blur_glossy = 0.0
scene.cycles.sample_clamp_indirect = 0.0
scene.view_settings.view_transform = 'Standard'
bpy.context.view_layer.update()

# ---- added for rendering (the .blend has no active camera and no usable light): camera, sun
cam_auto = bpy.data.cameras.new('AutoCamera')
cam_auto.lens = 50.0
cam_auto.sensor_width = 36.0
cam_auto.clip_end = 1000.0
ob_auto_camera = bpy.data.objects.new('AutoCamera', cam_auto)
scene.collection.objects.link(ob_auto_camera)
ob_auto_camera.location = (2.5327, -3.03924, 2.02616)
ob_auto_camera.rotation_euler = (1.09748, -7.21219e-08, 0.694738)
scene.camera = ob_auto_camera
light_auto_sun = bpy.data.lights.new('AutoSun', 'SUN')
light_auto_sun.energy = 3.0
light_auto_sun.angle = 0.0523599
ob_auto_sun = bpy.data.objects.new('AutoSun', light_auto_sun)
scene.collection.objects.link(ob_auto_sun)
ob_auto_sun.rotation_euler = (0.872665, 0.174533, 0.523599)
bpy.context.view_layer.update()
